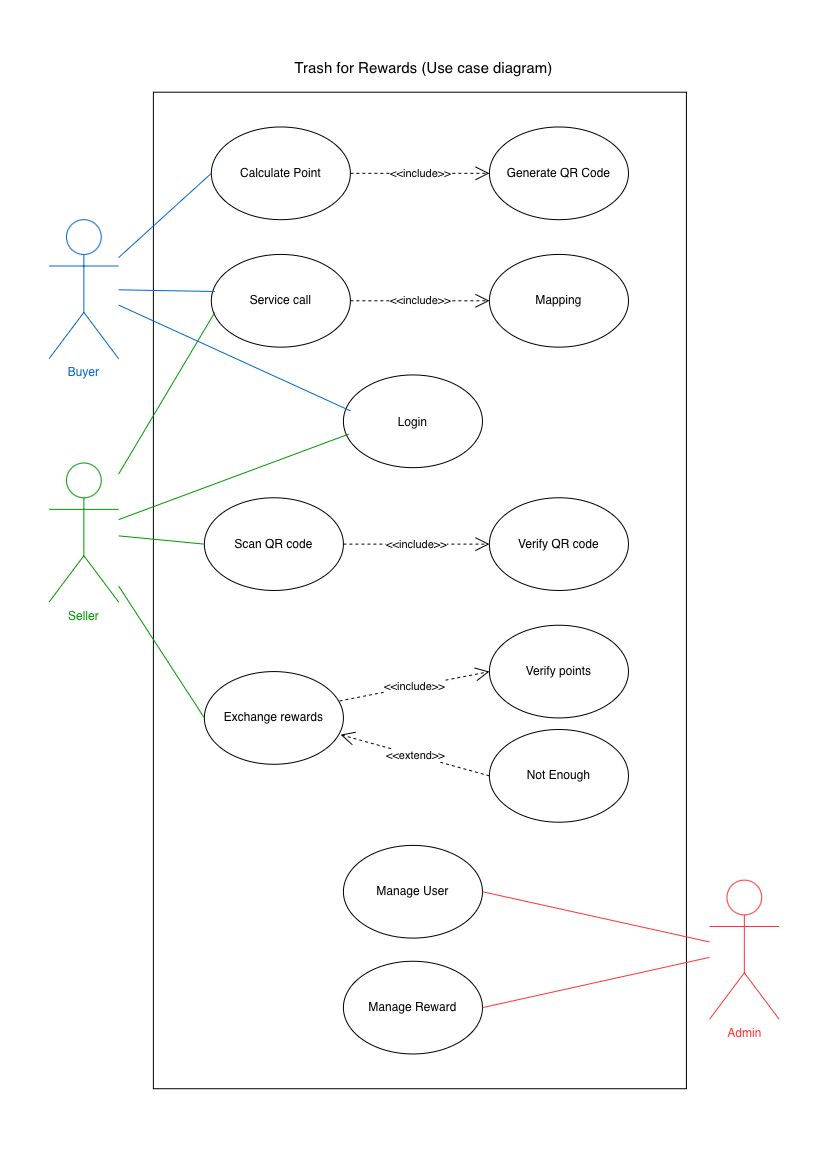

The diagram above was exported from draw.io. Its source (the exported page's mxGraphModel, read from the mxfile embedded in the PNG):
<mxGraphModel dx="1490" dy="1095" grid="1" gridSize="10" guides="1" tooltips="1" connect="1" arrows="1" fold="1" page="1" pageScale="1" pageWidth="827" pageHeight="1169" background="light-dark(#FFFFFF,#121212)" math="0" shadow="0">
  <root>
    <mxCell id="0" />
    <mxCell id="1" parent="0" />
    <mxCell id="-DXJ-0u5AahCjiYAzFC1-2" connectable="0" parent="1" style="group" value="" vertex="1">
      <mxGeometry height="1038.22" width="730" x="49" y="50" as="geometry" />
    </mxCell>
    <mxCell id="1J1fbtYuiagGGr3x4MNP-49" parent="-DXJ-0u5AahCjiYAzFC1-2" style="rounded=0;whiteSpace=wrap;html=1;" value="" vertex="1">
      <mxGeometry height="996.5058035714286" width="533.015873015873" x="104.28571428571429" y="41.714196428571434" as="geometry" />
    </mxCell>
    <mxCell id="1J1fbtYuiagGGr3x4MNP-2" parent="-DXJ-0u5AahCjiYAzFC1-2" style="shape=umlActor;verticalLabelPosition=bottom;verticalAlign=top;html=1;outlineConnect=0;fontColor=#009900;strokeColor=#009900;" value="Seller" vertex="1">
      <mxGeometry height="139.04732142857145" width="69.52380952380953" y="412.5070535714286" as="geometry" />
    </mxCell>
    <mxCell id="1J1fbtYuiagGGr3x4MNP-4" parent="-DXJ-0u5AahCjiYAzFC1-2" style="shape=umlActor;verticalLabelPosition=bottom;verticalAlign=top;html=1;outlineConnect=0;strokeColor=#0066CC;fontColor=#0066CC;" value="Buyer" vertex="1">
      <mxGeometry height="139.04732142857145" width="69.52380952380953" y="169.17424107142858" as="geometry" />
    </mxCell>
    <mxCell id="1J1fbtYuiagGGr3x4MNP-5" parent="-DXJ-0u5AahCjiYAzFC1-2" style="shape=umlActor;verticalLabelPosition=bottom;verticalAlign=top;html=1;outlineConnect=0;strokeColor=#FF3333;fontColor=#FF3333;" value="Admin" vertex="1">
      <mxGeometry height="139.04732142857145" width="69.52380952380953" x="660.4761904761905" y="829.6490178571429" as="geometry" />
    </mxCell>
    <mxCell id="1J1fbtYuiagGGr3x4MNP-11" parent="-DXJ-0u5AahCjiYAzFC1-2" style="ellipse;whiteSpace=wrap;html=1;shapeInside=1;" value="Calculate Point" vertex="1">
      <mxGeometry height="92.6982142857143" width="139.04761904761907" x="162.22222222222223" y="76.4760267857143" as="geometry" />
    </mxCell>
    <mxCell id="1J1fbtYuiagGGr3x4MNP-12" parent="-DXJ-0u5AahCjiYAzFC1-2" style="ellipse;whiteSpace=wrap;html=1;shapeInside=1;" value="Generate QR Code" vertex="1">
      <mxGeometry height="92.6982142857143" width="139.04761904761907" x="440.31746031746036" y="76.4760267857143" as="geometry" />
    </mxCell>
    <mxCell id="1J1fbtYuiagGGr3x4MNP-13" parent="-DXJ-0u5AahCjiYAzFC1-2" style="ellipse;whiteSpace=wrap;html=1;shapeInside=1;" value="Service call" vertex="1">
      <mxGeometry height="92.6982142857143" width="139.04761904761907" x="162.22222222222223" y="203.93607142857144" as="geometry" />
    </mxCell>
    <mxCell id="1J1fbtYuiagGGr3x4MNP-14" parent="-DXJ-0u5AahCjiYAzFC1-2" style="ellipse;whiteSpace=wrap;html=1;shapeInside=1;" value="Mapping" vertex="1">
      <mxGeometry height="92.6982142857143" width="139.04761904761907" x="440.31746031746036" y="203.93607142857144" as="geometry" />
    </mxCell>
    <mxCell id="1J1fbtYuiagGGr3x4MNP-15" parent="-DXJ-0u5AahCjiYAzFC1-2" style="ellipse;whiteSpace=wrap;html=1;shapeInside=1;" value="Exchange rewards" vertex="1">
      <mxGeometry height="92.6982142857143" width="139.04761904761907" x="155.2698412698413" y="621.0780357142858" as="geometry" />
    </mxCell>
    <mxCell id="1J1fbtYuiagGGr3x4MNP-16" parent="-DXJ-0u5AahCjiYAzFC1-2" style="ellipse;whiteSpace=wrap;html=1;shapeInside=1;" value="Verify points" vertex="1">
      <mxGeometry height="92.6982142857143" width="139.04761904761907" x="440.31746031746036" y="574.7289285714286" as="geometry" />
    </mxCell>
    <mxCell id="1J1fbtYuiagGGr3x4MNP-17" parent="-DXJ-0u5AahCjiYAzFC1-2" style="ellipse;whiteSpace=wrap;html=1;shapeInside=1;" value="Not Enough" vertex="1">
      <mxGeometry height="92.6982142857143" width="139.04761904761907" x="440.31746031746036" y="679.0144196428572" as="geometry" />
    </mxCell>
    <mxCell id="1J1fbtYuiagGGr3x4MNP-18" parent="-DXJ-0u5AahCjiYAzFC1-2" style="ellipse;whiteSpace=wrap;html=1;shapeInside=1;" value="Scan QR code" vertex="1">
      <mxGeometry height="92.6982142857143" width="139.04761904761907" x="155.2698412698413" y="447.2688839285715" as="geometry" />
    </mxCell>
    <mxCell id="1J1fbtYuiagGGr3x4MNP-22" edge="1" parent="-DXJ-0u5AahCjiYAzFC1-2" source="1J1fbtYuiagGGr3x4MNP-4" style="endArrow=none;html=1;rounded=0;entryX=0;entryY=0.5;entryDx=0;entryDy=0;fontColor=#0066CC;strokeColor=#0066CC;" target="1J1fbtYuiagGGr3x4MNP-11" value="">
      <mxGeometry height="50" relative="1" width="50" as="geometry">
        <mxPoint x="69.52380952380953" y="134.41241071428573" as="sourcePoint" />
        <mxPoint x="127.46031746031747" y="64.88875" as="targetPoint" />
      </mxGeometry>
    </mxCell>
    <mxCell id="1J1fbtYuiagGGr3x4MNP-24" edge="1" parent="-DXJ-0u5AahCjiYAzFC1-2" source="1J1fbtYuiagGGr3x4MNP-4" style="endArrow=none;html=1;rounded=0;entryX=0.025;entryY=0.4;entryDx=0;entryDy=0;entryPerimeter=0;fontColor=#0066CC;strokeColor=#0066CC;" target="1J1fbtYuiagGGr3x4MNP-13" value="">
      <mxGeometry height="50" relative="1" width="50" as="geometry">
        <mxPoint x="69.52380952380953" y="134.41241071428573" as="sourcePoint" />
        <mxPoint x="165.6984126984127" y="111.23785714285715" as="targetPoint" />
      </mxGeometry>
    </mxCell>
    <mxCell id="1J1fbtYuiagGGr3x4MNP-26" edge="1" parent="-DXJ-0u5AahCjiYAzFC1-2" source="1J1fbtYuiagGGr3x4MNP-11" style="endArrow=open;endSize=12;dashed=1;html=1;rounded=0;exitX=1;exitY=0.5;exitDx=0;exitDy=0;entryX=0;entryY=0.5;entryDx=0;entryDy=0;" target="1J1fbtYuiagGGr3x4MNP-12" value="&amp;lt;&amp;lt;include&amp;gt;&amp;gt;">
      <mxGeometry relative="1" width="160" as="geometry">
        <mxPoint x="289.6825396825397" y="157.5869642857143" as="sourcePoint" />
        <mxPoint x="475.0793650793651" y="157.5869642857143" as="targetPoint" />
      </mxGeometry>
    </mxCell>
    <mxCell id="1J1fbtYuiagGGr3x4MNP-27" edge="1" parent="-DXJ-0u5AahCjiYAzFC1-2" source="1J1fbtYuiagGGr3x4MNP-13" style="endArrow=open;endSize=12;dashed=1;html=1;rounded=0;exitX=1;exitY=0.5;exitDx=0;exitDy=0;entryX=0;entryY=0.5;entryDx=0;entryDy=0;" target="1J1fbtYuiagGGr3x4MNP-14" value="&amp;lt;&amp;lt;include&amp;gt;&amp;gt;">
      <mxGeometry relative="1" width="160" as="geometry">
        <mxPoint x="294.31746031746036" y="296.63428571428574" as="sourcePoint" />
        <mxPoint x="433.3650793650794" y="296.63428571428574" as="targetPoint" />
      </mxGeometry>
    </mxCell>
    <mxCell id="1J1fbtYuiagGGr3x4MNP-28" edge="1" parent="-DXJ-0u5AahCjiYAzFC1-2" source="1J1fbtYuiagGGr3x4MNP-15" style="endArrow=open;endSize=12;dashed=1;html=1;rounded=0;exitX=0.972;exitY=0.317;exitDx=0;exitDy=0;entryX=0;entryY=0.5;entryDx=0;entryDy=0;exitPerimeter=0;" target="1J1fbtYuiagGGr3x4MNP-16" value="&amp;lt;&amp;lt;include&amp;gt;&amp;gt;">
      <mxGeometry relative="1" width="160" as="geometry">
        <mxPoint x="294.31746031746036" y="539.4804325892858" as="sourcePoint" />
        <mxPoint x="433.3650793650794" y="539.4804325892858" as="targetPoint" />
      </mxGeometry>
    </mxCell>
    <mxCell id="1J1fbtYuiagGGr3x4MNP-29" edge="1" parent="-DXJ-0u5AahCjiYAzFC1-2" source="1J1fbtYuiagGGr3x4MNP-17" style="endArrow=open;endSize=12;dashed=1;html=1;rounded=0;exitX=0;exitY=0.5;exitDx=0;exitDy=0;entryX=0.979;entryY=0.681;entryDx=0;entryDy=0;entryPerimeter=0;" target="1J1fbtYuiagGGr3x4MNP-15" value="&amp;lt;&amp;lt;extend&amp;gt;&amp;gt;">
      <mxGeometry relative="1" width="160" as="geometry">
        <mxPoint x="271.14285714285717" y="621.0780357142858" as="sourcePoint" />
        <mxPoint x="410.1904761904762" y="621.0780357142858" as="targetPoint" />
      </mxGeometry>
    </mxCell>
    <mxCell id="1J1fbtYuiagGGr3x4MNP-31" parent="-DXJ-0u5AahCjiYAzFC1-2" style="ellipse;whiteSpace=wrap;html=1;shapeInside=1;" value="Manage User" vertex="1">
      <mxGeometry height="92.6982142857143" width="139.04761904761907" x="294.31746031746036" y="794.8871875000001" as="geometry" />
    </mxCell>
    <mxCell id="1J1fbtYuiagGGr3x4MNP-33" edge="1" parent="-DXJ-0u5AahCjiYAzFC1-2" source="1J1fbtYuiagGGr3x4MNP-2" style="endArrow=none;html=1;rounded=0;entryX=0.025;entryY=0.625;entryDx=0;entryDy=0;entryPerimeter=0;strokeColor=#009900;" target="1J1fbtYuiagGGr3x4MNP-13" value="">
      <mxGeometry height="50" relative="1" width="50" as="geometry">
        <mxPoint x="69.52380952380953" y="424.0943303571429" as="sourcePoint" />
        <mxPoint x="170.33333333333334" y="539.9670982142858" as="targetPoint" />
      </mxGeometry>
    </mxCell>
    <mxCell id="1J1fbtYuiagGGr3x4MNP-35" edge="1" parent="-DXJ-0u5AahCjiYAzFC1-2" source="1J1fbtYuiagGGr3x4MNP-2" style="endArrow=none;html=1;rounded=0;entryX=0;entryY=0.5;entryDx=0;entryDy=0;strokeColor=#009900;" target="1J1fbtYuiagGGr3x4MNP-15" value="">
      <mxGeometry height="50" relative="1" width="50" as="geometry">
        <mxPoint x="69.52380952380953" y="424.0943303571429" as="sourcePoint" />
        <mxPoint x="165.6984126984127" y="424.0943303571429" as="targetPoint" />
      </mxGeometry>
    </mxCell>
    <mxCell id="1J1fbtYuiagGGr3x4MNP-37" edge="1" parent="-DXJ-0u5AahCjiYAzFC1-2" source="1J1fbtYuiagGGr3x4MNP-2" style="endArrow=none;html=1;rounded=0;entryX=0;entryY=0.5;entryDx=0;entryDy=0;strokeColor=#009900;" target="1J1fbtYuiagGGr3x4MNP-18" value="">
      <mxGeometry height="50" relative="1" width="50" as="geometry">
        <mxPoint x="69.52380952380953" y="424.0943303571429" as="sourcePoint" />
        <mxPoint x="185.39682539682542" y="655.8398660714287" as="targetPoint" />
      </mxGeometry>
    </mxCell>
    <mxCell id="1J1fbtYuiagGGr3x4MNP-39" parent="-DXJ-0u5AahCjiYAzFC1-2" style="ellipse;whiteSpace=wrap;html=1;shapeInside=1;" value="Manage Reward" vertex="1">
      <mxGeometry height="92.6982142857143" width="139.04761904761907" x="294.31746031746036" y="910.759955357143" as="geometry" />
    </mxCell>
    <mxCell id="1J1fbtYuiagGGr3x4MNP-40" edge="1" parent="-DXJ-0u5AahCjiYAzFC1-2" source="1J1fbtYuiagGGr3x4MNP-31" style="endArrow=none;html=1;rounded=0;strokeColor=#FF3333;exitX=1;exitY=0.5;exitDx=0;exitDy=0;" target="1J1fbtYuiagGGr3x4MNP-5" value="">
      <mxGeometry height="50" relative="1" width="50" as="geometry">
        <mxPoint x="579.3650793650794" y="864.4108482142858" as="sourcePoint" />
        <mxPoint x="672.0634920634922" y="864.4108482142858" as="targetPoint" />
      </mxGeometry>
    </mxCell>
    <mxCell id="1J1fbtYuiagGGr3x4MNP-41" edge="1" parent="-DXJ-0u5AahCjiYAzFC1-2" source="1J1fbtYuiagGGr3x4MNP-39" style="endArrow=none;html=1;rounded=0;strokeColor=#FF3333;exitX=1;exitY=0.5;exitDx=0;exitDy=0;" target="1J1fbtYuiagGGr3x4MNP-5" value="">
      <mxGeometry height="50" relative="1" width="50" as="geometry">
        <mxPoint x="451.9047619047619" y="910.759955357143" as="sourcePoint" />
        <mxPoint x="672.0634920634922" y="864.4108482142858" as="targetPoint" />
      </mxGeometry>
    </mxCell>
    <mxCell id="1J1fbtYuiagGGr3x4MNP-43" parent="-DXJ-0u5AahCjiYAzFC1-2" style="ellipse;whiteSpace=wrap;html=1;shapeInside=1;" value="Login" vertex="1">
      <mxGeometry height="92.6982142857143" width="139.04761904761907" x="294.31746031746036" y="324.44375" as="geometry" />
    </mxCell>
    <mxCell id="1J1fbtYuiagGGr3x4MNP-44" edge="1" parent="-DXJ-0u5AahCjiYAzFC1-2" source="1J1fbtYuiagGGr3x4MNP-2" style="endArrow=none;html=1;rounded=0;entryX=0.039;entryY=0.638;entryDx=0;entryDy=0;entryPerimeter=0;strokeColor=#009900;" target="1J1fbtYuiagGGr3x4MNP-43" value="">
      <mxGeometry height="50" relative="1" width="50" as="geometry">
        <mxPoint x="69.52380952380953" y="458.85616071428575" as="sourcePoint" />
        <mxPoint x="165.6984126984127" y="296.63428571428574" as="targetPoint" />
      </mxGeometry>
    </mxCell>
    <mxCell id="1J1fbtYuiagGGr3x4MNP-45" edge="1" parent="-DXJ-0u5AahCjiYAzFC1-2" source="1J1fbtYuiagGGr3x4MNP-4" style="endArrow=none;html=1;rounded=0;entryX=0.051;entryY=0.388;entryDx=0;entryDy=0;entryPerimeter=0;fontColor=#0066CC;strokeColor=#0066CC;" target="1J1fbtYuiagGGr3x4MNP-43" value="">
      <mxGeometry height="50" relative="1" width="50" as="geometry">
        <mxPoint x="336.0317460317461" y="285.0470089285715" as="sourcePoint" />
        <mxPoint x="432.2063492063492" y="371.9515848214286" as="targetPoint" />
      </mxGeometry>
    </mxCell>
    <mxCell id="1J1fbtYuiagGGr3x4MNP-46" parent="-DXJ-0u5AahCjiYAzFC1-2" style="ellipse;whiteSpace=wrap;html=1;shapeInside=1;" value="Verify QR code" vertex="1">
      <mxGeometry height="92.6982142857143" width="139.04761904761907" x="440.31746031746036" y="447.2688839285715" as="geometry" />
    </mxCell>
    <mxCell id="1J1fbtYuiagGGr3x4MNP-47" edge="1" parent="-DXJ-0u5AahCjiYAzFC1-2" source="1J1fbtYuiagGGr3x4MNP-18" style="endArrow=open;endSize=12;dashed=1;html=1;rounded=0;exitX=1;exitY=0.5;exitDx=0;exitDy=0;entryX=0;entryY=0.5;entryDx=0;entryDy=0;" target="1J1fbtYuiagGGr3x4MNP-46" value="&amp;lt;&amp;lt;include&amp;gt;&amp;gt;">
      <mxGeometry relative="1" width="160" as="geometry">
        <mxPoint x="509.8412698412699" y="580.5225669642857" as="sourcePoint" />
        <mxPoint x="652.3650793650794" y="551.554375" as="targetPoint" />
      </mxGeometry>
    </mxCell>
    <mxCell id="1J1fbtYuiagGGr3x4MNP-50" parent="-DXJ-0u5AahCjiYAzFC1-2" style="text;html=1;whiteSpace=wrap;strokeColor=none;fillColor=none;align=center;verticalAlign=middle;rounded=0;fontSize=15;fontStyle=0" value="Trash for Rewards (Use case diagram)" vertex="1">
      <mxGeometry height="34.76183035714286" width="317.4920634920635" x="216.6825396825397" as="geometry" />
    </mxCell>
  </root>
</mxGraphModel>